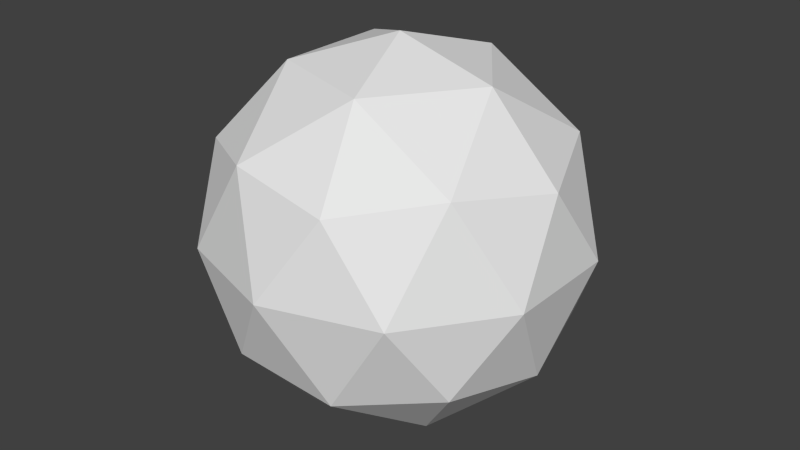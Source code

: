 # Source: Color.blend  (saved by Blender 2.67.0; exported with 4.5.12 LTS)
import bpy
from mathutils import Matrix  # noqa: F401  (used for matrix-valued properties, if any)

bpy.ops.wm.read_factory_settings(use_empty=True)
scene = bpy.context.scene
scene.name = 'Scene'

# ---- collections
col_collection_1 = bpy.data.collections.new('Collection 1'); scene.collection.children.link(col_collection_1)

# ---- world
world_world = bpy.data.worlds.new('World'); scene.world = world_world
world_world.color = (0.05088, 0.05088, 0.05088)
world_world.use_sun_shadow = False
world_world.sun_shadow_jitter_overblur = 0.0
world_world.cycles.sampling_method = 'MANUAL'
world_world.cycles.sample_map_resolution = 256

# ---- meshes
me_icosphere = bpy.data.meshes.new('Icosphere')
me_icosphere.from_pydata([(0.0, 0.0, -1.0), (0.7236, -0.5257, -0.4472), (-0.2764, -0.8506, -0.4472), (-0.8944, 0.0, -0.4472), (-0.2764, 0.8506, -0.4472), (0.7236, 0.5257, -0.4472), (0.2764, -0.8506, 0.4472), (-0.7236, -0.5257, 0.4472), (-0.7236, 0.5257, 0.4472), (0.2764, 0.8506, 0.4472), (0.8944, 0.0, 0.4472), (0.0, 0.0, 1.0), (0.4253, -0.309, -0.8507), (0.2629, -0.809, -0.5257), (-0.1625, -0.5, -0.8507), (0.4253, 0.309, -0.8507), (0.8506, 0.0, -0.5257), (-0.6882, -0.5, -0.5257), (-0.5257, 0.0, -0.8507), (-0.6882, 0.5, -0.5257), (-0.1625, 0.5, -0.8507), (0.2629, 0.809, -0.5257), (0.9511, 0.309, 0.0), (0.9511, -0.309, 0.0), (0.5878, -0.809, 0.0), (0.0, -1.0, 0.0), (-0.5878, -0.809, 0.0), (-0.9511, -0.309, 0.0), (-0.9511, 0.309, 0.0), (-0.5878, 0.809, 0.0), (0.0, 1.0, 0.0), (0.5878, 0.809, 0.0), (0.6882, -0.5, 0.5257), (-0.2629, -0.809, 0.5257), (-0.8506, 0.0, 0.5257), (-0.2629, 0.809, 0.5257), (0.6882, 0.5, 0.5257), (0.5257, 0.0, 0.8507), (0.1625, -0.5, 0.8507), (-0.4253, -0.309, 0.8507), (-0.4253, 0.309, 0.8507), (0.1625, 0.5, 0.8507)], [], [(0, 12, 14), (1, 12, 16), (0, 14, 18), (0, 18, 20), (0, 20, 15), (1, 16, 23), (2, 13, 25), (3, 17, 27), (4, 19, 29), (5, 21, 31), (1, 23, 24), (2, 25, 26), (3, 27, 28), (4, 29, 30), (5, 31, 22), (6, 32, 38), (7, 33, 39), (8, 34, 40), (9, 35, 41), (10, 36, 37), (14, 13, 2), (14, 12, 13), (12, 1, 13), (16, 15, 5), (16, 12, 15), (12, 0, 15), (18, 17, 3), (18, 14, 17), (14, 2, 17), (20, 19, 4), (20, 18, 19), (18, 3, 19), (15, 21, 5), (15, 20, 21), (20, 4, 21), (23, 22, 10), (23, 16, 22), (16, 5, 22), (25, 24, 6), (25, 13, 24), (13, 1, 24), (27, 26, 7), (27, 17, 26), (17, 2, 26), (29, 28, 8), (29, 19, 28), (19, 3, 28), (31, 30, 9), (31, 21, 30), (21, 4, 30), (24, 32, 6), (24, 23, 32), (23, 10, 32), (26, 33, 7), (26, 25, 33), (25, 6, 33), (28, 34, 8), (28, 27, 34), (27, 7, 34), (30, 35, 9), (30, 29, 35), (29, 8, 35), (22, 36, 10), (22, 31, 36), (31, 9, 36), (38, 37, 11), (38, 32, 37), (32, 10, 37), (39, 38, 11), (39, 33, 38), (33, 6, 38), (40, 39, 11), (40, 34, 39), (34, 7, 39), (41, 40, 11), (41, 35, 40), (35, 8, 40), (37, 41, 11), (37, 36, 41), (36, 9, 41)])
_uv = me_icosphere.uv_layers.new(name='UV coord')
_uv.uv.foreach_set('vector', [2.277e-07, 0.0869, 0.2225, 0.1712, 0.06813, 0.2523, 0.2721, 0.3341, 0.2225, 0.1712, 0.3726, 0.2587, 1.0, 0.0869, 1.068, 0.2523, 0.9247, 0.25, 1.0, 0.0869, 0.9247, 0.25, 0.7686, 0.166, 1.0, 0.0869, 0.7686, 0.166, 0.4906, 0.08939, 0.2721, 0.3341, 0.3726, 0.2587, 0.3423, 0.4515, 0.08648, 0.4257, 0.1733, 0.359, 0.1479, 0.5528, 0.9045, 0.4228, 0.9956, 0.4107, 0.9431, 0.5817, 0.7181, 0.3288, 0.8178, 0.3542, 0.7452, 0.4973, 0.494, 0.2656, 0.616, 0.255, 0.5467, 0.4166, 0.2721, 0.3341, 0.3423, 0.4515, 0.2452, 0.5027, 0.08648, 0.4257, 0.1479, 0.5528, 0.04669, 0.5834, 0.9045, 0.4228, 0.9431, 0.5817, 0.8423, 0.5485, 0.7181, 0.3288, 0.7452, 0.4973, 0.6479, 0.4472, 0.494, 0.2656, 0.5467, 0.4166, 0.4431, 0.4183, 0.2181, 0.6712, 0.3178, 0.6458, 0.2686, 0.834, 0.994, 0.7344, 1.116, 0.745, 0.9906, 0.9106, 0.7721, 0.6659, 0.8726, 0.7413, 0.7225, 0.8288, 0.5865, 0.5743, 0.6733, 0.641, 0.5681, 0.7477, 0.4045, 0.5772, 0.4956, 0.5893, 0.4247, 0.75, 0.06813, 0.2523, 0.1733, 0.359, 0.08648, 0.4257, 0.06813, 0.2523, 0.2225, 0.1712, 0.1733, 0.359, 0.2225, 0.1712, 0.2721, 0.3341, 0.1733, 0.359, 0.3726, 0.2587, 0.4906, 0.08939, 0.494, 0.2656, 0.3726, 0.2587, 0.2225, 0.1712, 0.4906, 0.08939, 0.2225, 0.1712, 2.277e-07, 0.0869, 0.4906, 0.08939, 0.9247, 0.25, 0.9956, 0.4107, 0.9045, 0.4228, 0.9247, 0.25, 1.068, 0.2523, 0.9956, 0.4107, 1.068, 0.2523, 1.086, 0.4257, 0.9956, 0.4107, 0.7686, 0.166, 0.8178, 0.3542, 0.7181, 0.3288, 0.7686, 0.166, 0.9247, 0.25, 0.8178, 0.3542, 0.9247, 0.25, 0.9045, 0.4228, 0.8178, 0.3542, 0.4906, 0.08939, 0.616, 0.255, 0.494, 0.2656, 0.4906, 0.08939, 0.7686, 0.166, 0.616, 0.255, 0.7686, 0.166, 0.7181, 0.3288, 0.616, 0.255, 0.3423, 0.4515, 0.4431, 0.4183, 0.4045, 0.5772, 0.3423, 0.4515, 0.3726, 0.2587, 0.4431, 0.4183, 0.3726, 0.2587, 0.494, 0.2656, 0.4431, 0.4183, 0.1479, 0.5528, 0.2452, 0.5027, 0.2181, 0.6712, 0.1479, 0.5528, 0.1733, 0.359, 0.2452, 0.5027, 0.1733, 0.359, 0.2721, 0.3341, 0.2452, 0.5027, 0.9431, 0.5817, 1.047, 0.5834, 0.994, 0.7344, 0.9431, 0.5817, 0.9956, 0.4107, 1.047, 0.5834, 0.9956, 0.4107, 1.086, 0.4257, 1.047, 0.5834, 0.7452, 0.4973, 0.8423, 0.5485, 0.7721, 0.6659, 0.7452, 0.4973, 0.8178, 0.3542, 0.8423, 0.5485, 0.8178, 0.3542, 0.9045, 0.4228, 0.8423, 0.5485, 0.5467, 0.4166, 0.6479, 0.4472, 0.5865, 0.5743, 0.5467, 0.4166, 0.616, 0.255, 0.6479, 0.4472, 0.616, 0.255, 0.7181, 0.3288, 0.6479, 0.4472, 0.2452, 0.5027, 0.3178, 0.6458, 0.2181, 0.6712, 0.2452, 0.5027, 0.3423, 0.4515, 0.3178, 0.6458, 0.3423, 0.4515, 0.4045, 0.5772, 0.3178, 0.6458, 1.047, 0.5834, 1.116, 0.745, 0.994, 0.7344, 0.04669, 0.5834, 0.1479, 0.5528, 0.116, 0.745, 0.1479, 0.5528, 0.2181, 0.6712, 0.116, 0.745, 0.8423, 0.5485, 0.8726, 0.7413, 0.7721, 0.6659, 0.8423, 0.5485, 0.9431, 0.5817, 0.8726, 0.7413, 0.9431, 0.5817, 0.994, 0.7344, 0.8726, 0.7413, 0.6479, 0.4472, 0.6733, 0.641, 0.5865, 0.5743, 0.6479, 0.4472, 0.7452, 0.4973, 0.6733, 0.641, 0.7452, 0.4973, 0.7721, 0.6659, 0.6733, 0.641, 0.4431, 0.4183, 0.4956, 0.5893, 0.4045, 0.5772, 0.4431, 0.4183, 0.5467, 0.4166, 0.4956, 0.5893, 0.5467, 0.4166, 0.5865, 0.5743, 0.4956, 0.5893, 0.2686, 0.834, 0.4247, 0.75, 0.5, 0.9131, 0.2686, 0.834, 0.3178, 0.6458, 0.4247, 0.75, 0.3178, 0.6458, 0.4045, 0.5772, 0.4247, 0.75, 0.9906, 0.9106, 1.269, 0.834, 0.5, 0.9131, 0.9906, 0.9106, 1.116, 0.745, 1.269, 0.834, 0.116, 0.745, 0.2181, 0.6712, 0.2686, 0.834, 0.7225, 0.8288, 0.9906, 0.9106, 0.5, 0.9131, 0.7225, 0.8288, 0.8726, 0.7413, 0.9906, 0.9106, 0.8726, 0.7413, 0.994, 0.7344, 0.9906, 0.9106, 0.5681, 0.7477, 0.7225, 0.8288, 0.5, 0.9131, 0.5681, 0.7477, 0.6733, 0.641, 0.7225, 0.8288, 0.6733, 0.641, 0.7721, 0.6659, 0.7225, 0.8288, 0.4247, 0.75, 0.5681, 0.7477, 0.5, 0.9131, 0.4247, 0.75, 0.4956, 0.5893, 0.5681, 0.7477, 0.4956, 0.5893, 0.5865, 0.5743, 0.5681, 0.7477])
me_icosphere.use_remesh_preserve_volume = False
me_icosphere.use_remesh_preserve_attributes = False
me_icosphere.use_mirror_vertex_groups = False
me_icosphere.update()

# ---- objects
ob_icosphere = bpy.data.objects.new('Icosphere', me_icosphere)

# ---- transforms, parenting, visibility, modifiers, constraints
ob_icosphere.location = (0.0, 0.0, 0.0)
ob_icosphere.lineart.crease_threshold = 0.0

# ---- collection membership
col_collection_1.objects.link(ob_icosphere)

# ---- scene / render settings (as saved in the file)
scene.frame_start = 1; scene.frame_end = 250; scene.frame_set(1)
scene.render.engine = 'BLENDER_EEVEE_NEXT'
scene.render.image_settings.color_mode = 'RGB'
scene.render.image_settings.compression = 90
scene.render.resolution_percentage = 50
scene.render.dither_intensity = 0.0
scene.cycles.use_denoising = False
scene.cycles.samples = 10
scene.cycles.sampling_pattern = 'TABULATED_SOBOL'
scene.cycles.light_sampling_threshold = 0.0
scene.cycles.use_adaptive_sampling = False
scene.cycles.use_light_tree = False
scene.cycles.blur_glossy = 0.0
scene.cycles.volume_bounces = 1
scene.cycles.pixel_filter_type = 'GAUSSIAN'
scene.cycles.sample_clamp_indirect = 0.0
scene.view_settings.view_transform = 'Standard'
bpy.context.view_layer.update()

# ---- added for rendering (the .blend has no active camera and no usable light): camera, sun
cam_auto = bpy.data.cameras.new('AutoCamera')
cam_auto.lens = 50.0
cam_auto.sensor_width = 36.0
cam_auto.clip_end = 1000.0
ob_auto_camera = bpy.data.objects.new('AutoCamera', cam_auto)
scene.collection.objects.link(ob_auto_camera)
ob_auto_camera.location = (3.15365, -3.78438, 2.52292)
ob_auto_camera.rotation_euler = (1.09748, -7.21219e-08, 0.694738)
scene.camera = ob_auto_camera
light_auto_sun = bpy.data.lights.new('AutoSun', 'SUN')
light_auto_sun.energy = 3.0
light_auto_sun.angle = 0.0523599
ob_auto_sun = bpy.data.objects.new('AutoSun', light_auto_sun)
scene.collection.objects.link(ob_auto_sun)
ob_auto_sun.rotation_euler = (0.872665, 0.174533, 0.523599)
bpy.context.view_layer.update()
